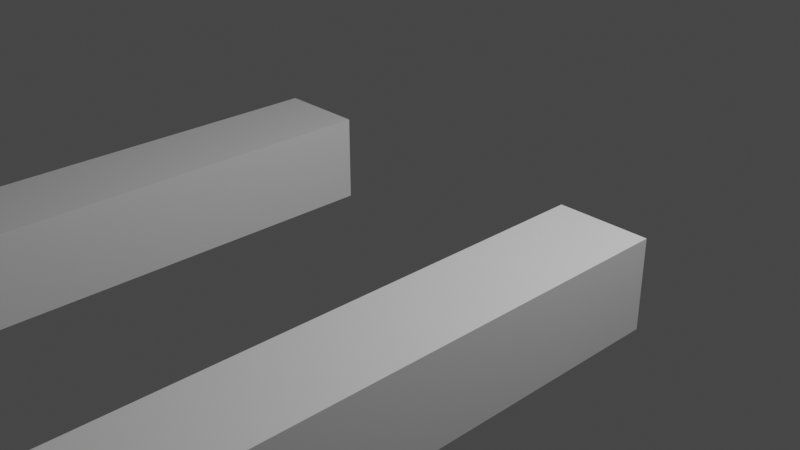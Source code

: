 # Source: arms_idle_knife.blend  (saved by Blender 2.82.7; exported with 4.5.12 LTS)
import bpy
from mathutils import Matrix  # noqa: F401  (used for matrix-valued properties, if any)

bpy.ops.wm.read_factory_settings(use_empty=True)
scene = bpy.context.scene
scene.name = 'Scene'

# ---- collections
col_collection = bpy.data.collections.new('Collection'); scene.collection.children.link(col_collection)

# ---- materials (node trees are filled in below, after node groups)
mat_material = bpy.data.materials.new('Material')
mat_material.alpha_threshold = 0.0
mat_material.use_transparent_shadow = False
mat_material.line_color = (0.0, 0.0, 0.0, 1.0)

# ---- material node trees
mat_material.use_nodes = True; mat_material.node_tree.nodes.clear()
_N = mat_material.node_tree.nodes; _L = mat_material.node_tree.links
n0 = _N.new('ShaderNodeOutputMaterial'); n0.name = 'Material Output'; n0.location = (300, 300)
n1 = _N.new('ShaderNodeBsdfPrincipled'); n1.name = 'Principled BSDF'; n1.location = (10, 300)
n1.distribution = 'GGX'
n1.subsurface_method = 'BURLEY'
n1.inputs[2].default_value = 0.4
n1.inputs[3].default_value = 1.45
n1.inputs[27].default_value = (0.0, 0.0, 0.0, 1.0)
n1.inputs[28].default_value = 1.0
_L.new(n1.outputs[0], n0.inputs[0])
n0.is_active_output = True

# ---- world
world_world = bpy.data.worlds.new('World'); scene.world = world_world
world_world.use_nodes = True; world_world.node_tree.nodes.clear()
_N = world_world.node_tree.nodes; _L = world_world.node_tree.links
n0 = _N.new('ShaderNodeOutputWorld'); n0.name = 'World Output'; n0.location = (300, 300)
n1 = _N.new('ShaderNodeBackground'); n1.name = 'Background'; n1.location = (10, 300)
n1.inputs[0].default_value = (0.05088, 0.05088, 0.05088, 1.0)
_L.new(n1.outputs[0], n0.inputs[0])
n0.is_active_output = True
world_world.color = (0.05088, 0.05088, 0.05088)
world_world.use_sun_shadow = False
world_world.sun_shadow_jitter_overblur = 0.0

# ---- cameras
cam_camera = bpy.data.cameras.new('Camera')
cam_camera.clip_end = 100.0
cam_camera.ortho_scale = 7.314

# ---- lights
light_light = bpy.data.lights.new('Light', 'POINT')
light_light.transmission_factor = 0.0
light_light.energy = 1000.0
light_light.shadow_soft_size = 0.1
light_light.shadow_maximum_resolution = 0.006
light_light.use_absolute_resolution = True

# ---- meshes
me_cube = bpy.data.meshes.new('Cube')
me_cube.from_pydata([(1.524, 0.4689, 5.001), (1.524, -0.4689, 5.001), (2.489, 0.4689, 5.001), (2.489, -0.4689, 5.001), (2.489, 0.4689, -0.6644), (2.489, -0.4689, -0.6644), (1.524, -0.4689, -0.6644), (1.524, 0.4689, -0.6644), (1.524, -0.4689, 2.86), (2.489, -0.4689, 2.86), (2.489, 0.4689, 2.86), (1.524, 0.4689, 2.86), (1.524, -0.4689, 2.771), (1.524, 0.4689, 2.771), (2.489, -0.4689, 2.771), (2.489, 0.4689, 2.771), (2.489, -0.4689, 2.958), (2.489, 0.4689, 2.958), (1.524, -0.4689, 2.958), (1.524, 0.4689, 2.958), (2.304, -0.2898, 5.192), (2.304, 0.2898, 5.192), (1.708, -0.2898, 5.192), (1.708, 0.2898, 5.192), (1.708, 0.2898, 5.81), (1.708, -0.2898, 5.81), (2.304, 0.2898, 5.81), (2.304, -0.2898, 5.81)], [], [(14, 12, 6, 5), (6, 7, 4, 5), (15, 14, 5, 4), (12, 13, 7, 6), (13, 15, 4, 7), (19, 17, 10, 11), (18, 19, 11, 8), (17, 16, 9, 10), (16, 18, 8, 9), (11, 10, 15, 13), (8, 11, 13, 12), (10, 9, 14, 15), (9, 8, 12, 14), (2, 0, 23, 21), (23, 22, 25, 24), (19, 18, 1, 0), (18, 16, 3, 1), (17, 19, 0, 2), (16, 17, 2, 3), (1, 3, 20, 22), (0, 1, 22, 23), (21, 23, 24, 26), (20, 21, 26, 27), (26, 24, 25, 27), (22, 20, 27, 25), (3, 2, 21, 20)])
_uv = me_cube.uv_layers.new(name='UVMap')
_uv.uv.foreach_set('vector', [0.375, 0.5, 0.25, 0.5, 0.25, 0.5, 0.375, 0.5, 0.375, 0.375, 0.625, 0.375, 0.625, 0.5, 0.375, 0.5, 0.625, 0.5, 0.375, 0.5, 0.375, 0.5, 0.625, 0.5, 0.25, 0.5, 0.75, 0.5, 0.75, 0.5, 0.25, 0.5, 0.75, 0.5, 0.625, 0.5, 0.625, 0.5, 0.75, 0.5, 0.75, 0.5, 0.625, 0.5, 0.625, 0.5, 0.75, 0.5, 0.25, 0.5, 0.75, 0.5, 0.75, 0.5, 0.25, 0.5, 0.625, 0.5, 0.375, 0.5, 0.375, 0.5, 0.625, 0.5, 0.375, 0.5, 0.25, 0.5, 0.25, 0.5, 0.375, 0.5, 0.75, 0.5, 0.625, 0.5, 0.625, 0.5, 0.75, 0.5, 0.25, 0.5, 0.75, 0.5, 0.75, 0.5, 0.25, 0.5, 0.625, 0.5, 0.375, 0.5, 0.375, 0.5, 0.625, 0.5, 0.375, 0.5, 0.25, 0.5, 0.25, 0.5, 0.375, 0.5, 0.625, 0.5, 0.75, 0.5, 0.75, 0.5, 0.625, 0.5, 0.75, 0.5, 0.25, 0.5, 0.25, 0.5, 0.75, 0.5, 0.75, 0.5, 0.25, 0.5, 0.25, 0.5, 0.75, 0.5, 0.25, 0.5, 0.375, 0.5, 0.375, 0.5, 0.25, 0.5, 0.625, 0.5, 0.75, 0.5, 0.75, 0.5, 0.625, 0.5, 0.375, 0.5, 0.625, 0.5, 0.625, 0.5, 0.375, 0.5, 0.25, 0.5, 0.375, 0.5, 0.375, 0.5, 0.25, 0.5, 0.75, 0.5, 0.25, 0.5, 0.25, 0.5, 0.75, 0.5, 0.625, 0.5, 0.75, 0.5, 0.75, 0.5, 0.625, 0.5, 0.375, 0.5, 0.625, 0.5, 0.625, 0.5, 0.375, 0.5, 0.625, 0.5, 0.75, 0.5, 0.25, 0.5, 0.375, 0.5, 0.25, 0.5, 0.375, 0.5, 0.375, 0.5, 0.25, 0.5, 0.375, 0.5, 0.625, 0.5, 0.625, 0.5, 0.375, 0.5])
me_cube.materials.append(mat_material)
me_cube.use_remesh_preserve_volume = False
me_cube.use_remesh_preserve_attributes = False
me_cube.use_mirror_vertex_groups = False
me_cube.update()
arm_armature = bpy.data.armatures.new('Armature')  # bones are not reproduced

# ---- objects
ob_fps_arms_mesh = bpy.data.objects.new('fps_arms_mesh', me_cube)
ob_light = bpy.data.objects.new('Light', light_light)
ob_camera = bpy.data.objects.new('Camera', cam_camera)
ob_fps_arms_armature = bpy.data.objects.new('fps_arms_armature', arm_armature)

# ---- transforms, parenting, visibility, modifiers, constraints
ob_fps_arms_mesh.parent = ob_fps_arms_armature
ob_fps_arms_mesh.location = (0.0, 0.0, 0.0)
ob_fps_arms_mesh.lock_rotations_4d = False
ob_fps_arms_mesh.empty_display_type = 'ARROWS'
ob_fps_arms_mesh.lineart.crease_threshold = 0.0
_vg = ob_fps_arms_mesh.vertex_groups.new(name='upperArm.l')
for _i, _w in zip([4, 5, 6, 7, 8, 9, 10, 11, 12, 13, 14, 15, 16, 17, 18, 19], [0.9943, 0.9941, 0.9944, 0.9942, 0.5951, 0.5951, 0.5951, 0.5951, 0.8333, 0.8333, 0.831, 0.831, 0.3035, 0.3035, 0.3, 0.3]): _vg.add([_i], _w, 'REPLACE')
_vg = ob_fps_arms_mesh.vertex_groups.new(name='lowerArm.l')
for _i, _w in zip([0, 1, 2, 3, 8, 9, 10, 11, 12, 13, 14, 15, 16, 17, 18, 19, 20, 21, 22, 23, 24, 25, 26, 27], [0.7952, 0.7956, 0.7932, 0.7926, 0.4011, 0.401, 0.401, 0.4011, 0.1652, 0.1652, 0.1674, 0.1674, 0.6898, 0.6898, 0.6934, 0.6934, 0.2375, 0.2384, 0.2337, 0.233, 0.02111, 0.02782, 0.03085, 0.0245]): _vg.add([_i], _w, 'REPLACE')
_vg = ob_fps_arms_mesh.vertex_groups.new(name='hand.l')
for _i, _w in zip([0, 1, 2, 3, 20, 21, 22, 23, 24, 25, 26, 27], [0.1918, 0.1914, 0.1934, 0.1941, 0.7586, 0.7576, 0.7625, 0.7632, 0.9639, 0.9605, 0.9589, 0.9621]): _vg.add([_i], _w, 'REPLACE')
_vg = ob_fps_arms_mesh.vertex_groups.new(name='upperArm.r')
_vg = ob_fps_arms_mesh.vertex_groups.new(name='lowerArm.r')
_vg = ob_fps_arms_mesh.vertex_groups.new(name='hand.r')
_vg = ob_fps_arms_mesh.vertex_groups.new(name='Bone')
for _i, _w in zip([0, 1, 2, 3, 8, 9, 10, 11, 12, 13, 14, 15, 16, 17, 18, 19, 20, 21, 22, 23, 24, 25, 26, 27], [0.0, 0.0, 0.0, 0.0, 0.0, 0.02809, 0.04119, 0.007038, 0.0, 0.0, 0.0, 0.0, 0.0, 0.03876, 0.0, 0.0, 0.0, 0.0, 0.0, 0.0, 0.0, 0.08311, 0.0, 0.0]): _vg.add([_i], _w, 'REPLACE')
_vg = ob_fps_arms_mesh.vertex_groups.new(name='rootBone')
_vg = ob_fps_arms_mesh.vertex_groups.new(name='upperArm_l')
for _i, _w in zip([4, 5, 6, 7, 8, 9, 10, 11, 12, 13, 14, 15, 16, 17, 18, 19], [0.9943, 0.9941, 0.9944, 0.9942, 0.5951, 0.5951, 0.5951, 0.5951, 0.8333, 0.8333, 0.831, 0.831, 0.3035, 0.3035, 0.3, 0.3]): _vg.add([_i], _w, 'REPLACE')
_vg = ob_fps_arms_mesh.vertex_groups.new(name='lowerArm_l')
for _i, _w in zip([0, 1, 2, 3, 8, 9, 10, 11, 12, 13, 14, 15, 16, 17, 18, 19, 20, 21, 22, 23, 24, 25, 26, 27], [0.9671, 0.9664, 0.9698, 0.9661, 0.4045, 0.4045, 0.4045, 0.4045, 0.1666, 0.1666, 0.1688, 0.1689, 0.6958, 0.6959, 0.6993, 0.6993, 0.9148, 0.9321, 0.9139, 0.9164, 0.1694, 0.1586, 0.4134, 0.1762]): _vg.add([_i], _w, 'REPLACE')
_vg = ob_fps_arms_mesh.vertex_groups.new(name='hand_l')
for _i, _w in zip([20, 21, 22, 23, 24, 25, 26, 27], [0.08125, 0.06393, 0.08241, 0.07991, 0.8299, 0.8407, 0.5849, 0.8231]): _vg.add([_i], _w, 'REPLACE')
_vg = ob_fps_arms_mesh.vertex_groups.new(name='upperArm_r')
_vg = ob_fps_arms_mesh.vertex_groups.new(name='lowerArm_r')
_vg = ob_fps_arms_mesh.vertex_groups.new(name='hand_r')
_m = ob_fps_arms_mesh.modifiers.new('Mirror', 'MIRROR')
_m = ob_fps_arms_mesh.modifiers.new('Armature', 'ARMATURE')
_m = ob_fps_arms_mesh.modifiers.new('Armature.001', 'ARMATURE')
_m.object = ob_fps_arms_armature
ob_light.location = (4.076, 1.005, 5.904)
ob_light.rotation_euler = (0.6503, 0.05522, 1.866)
ob_light.lock_rotations_4d = False
ob_light.empty_display_type = 'ARROWS'
ob_light.color = (0.0, 0.0, 0.0, 0.0)
ob_light.lineart.crease_threshold = 0.0
ob_camera.location = (7.359, -6.926, 4.958)
ob_camera.rotation_euler = (1.109, 0.0, 0.8149)
ob_camera.lock_rotations_4d = False
ob_camera.empty_display_type = 'ARROWS'
ob_camera.color = (0.0, 0.0, 0.0, 0.0)
ob_camera.display_type = 'WIRE'
ob_camera.lineart.crease_threshold = 0.0
ob_fps_arms_armature.location = (0.0, 0.0, 0.0)
ob_fps_arms_armature.rotation_euler = (1.571, -0.0, 0.0)
ob_fps_arms_armature.show_in_front = True
ob_fps_arms_armature.lineart.crease_threshold = 0.0

# ---- collection membership
col_collection.objects.link(ob_fps_arms_mesh)
col_collection.objects.link(ob_light)
col_collection.objects.link(ob_camera)
col_collection.objects.link(ob_fps_arms_armature)

# ---- scene / render settings (as saved in the file)
scene.camera = ob_camera
scene.frame_start = 1; scene.frame_end = 31; scene.frame_set(1)
scene.render.engine = 'BLENDER_EEVEE_NEXT'
scene.cycles.use_denoising = False
scene.cycles.samples = 128
scene.cycles.sampling_pattern = 'TABULATED_SOBOL'
scene.cycles.use_adaptive_sampling = False
scene.cycles.use_light_tree = False
scene.view_settings.view_transform = 'Filmic'
bpy.context.view_layer.update()
